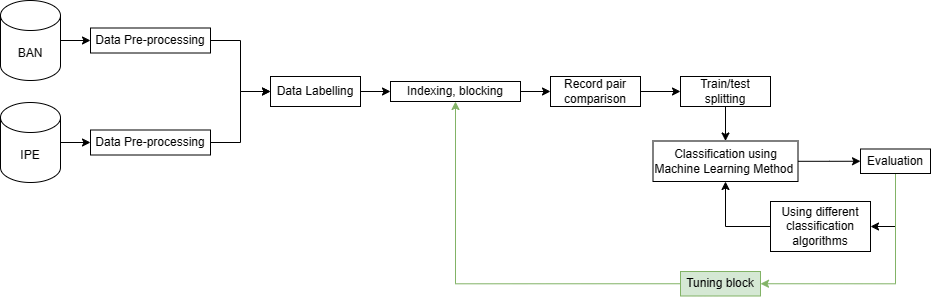

The diagram above was exported from draw.io. Its source (the exported page's mxGraphModel, read from the mxfile embedded in the PNG):
<mxGraphModel dx="1426" dy="785" grid="1" gridSize="10" guides="1" tooltips="1" connect="1" arrows="1" fold="1" page="1" pageScale="1" pageWidth="1100" pageHeight="850" background="none" math="0" shadow="0">
  <root>
    <mxCell id="0" />
    <mxCell id="1" parent="0" />
    <mxCell id="YQzuIjjdTWdGa77TzWJL-27" value="" style="edgeStyle=orthogonalEdgeStyle;rounded=0;orthogonalLoop=1;jettySize=auto;html=1;" parent="1" source="YQzuIjjdTWdGa77TzWJL-28" target="YQzuIjjdTWdGa77TzWJL-32" edge="1">
      <mxGeometry relative="1" as="geometry" />
    </mxCell>
    <mxCell id="YQzuIjjdTWdGa77TzWJL-28" value="BAN" style="shape=cylinder3;whiteSpace=wrap;html=1;boundedLbl=1;backgroundOutline=1;size=15;" parent="1" vertex="1">
      <mxGeometry y="399" width="60" height="80" as="geometry" />
    </mxCell>
    <mxCell id="YQzuIjjdTWdGa77TzWJL-29" value="" style="edgeStyle=orthogonalEdgeStyle;rounded=0;orthogonalLoop=1;jettySize=auto;html=1;" parent="1" source="YQzuIjjdTWdGa77TzWJL-30" target="YQzuIjjdTWdGa77TzWJL-34" edge="1">
      <mxGeometry relative="1" as="geometry" />
    </mxCell>
    <mxCell id="YQzuIjjdTWdGa77TzWJL-30" value="IPE" style="shape=cylinder3;whiteSpace=wrap;html=1;boundedLbl=1;backgroundOutline=1;size=15;" parent="1" vertex="1">
      <mxGeometry y="501" width="60" height="80" as="geometry" />
    </mxCell>
    <mxCell id="YQzuIjjdTWdGa77TzWJL-50" style="edgeStyle=orthogonalEdgeStyle;rounded=0;orthogonalLoop=1;jettySize=auto;html=1;entryX=0;entryY=0.5;entryDx=0;entryDy=0;" parent="1" source="YQzuIjjdTWdGa77TzWJL-32" target="YQzuIjjdTWdGa77TzWJL-49" edge="1">
      <mxGeometry relative="1" as="geometry" />
    </mxCell>
    <mxCell id="YQzuIjjdTWdGa77TzWJL-32" value="Data Pre-processing" style="rounded=0;whiteSpace=wrap;html=1;" parent="1" vertex="1">
      <mxGeometry x="90" y="426.5" width="120" height="25" as="geometry" />
    </mxCell>
    <mxCell id="YQzuIjjdTWdGa77TzWJL-51" style="edgeStyle=orthogonalEdgeStyle;rounded=0;orthogonalLoop=1;jettySize=auto;html=1;entryX=0;entryY=0.5;entryDx=0;entryDy=0;" parent="1" source="YQzuIjjdTWdGa77TzWJL-34" target="YQzuIjjdTWdGa77TzWJL-49" edge="1">
      <mxGeometry relative="1" as="geometry" />
    </mxCell>
    <mxCell id="YQzuIjjdTWdGa77TzWJL-34" value="Data Pre-processing" style="rounded=0;whiteSpace=wrap;html=1;" parent="1" vertex="1">
      <mxGeometry x="90" y="528.5" width="120" height="25" as="geometry" />
    </mxCell>
    <mxCell id="YQzuIjjdTWdGa77TzWJL-35" value="" style="edgeStyle=orthogonalEdgeStyle;rounded=0;orthogonalLoop=1;jettySize=auto;html=1;" parent="1" source="YQzuIjjdTWdGa77TzWJL-36" target="YQzuIjjdTWdGa77TzWJL-38" edge="1">
      <mxGeometry relative="1" as="geometry" />
    </mxCell>
    <mxCell id="YQzuIjjdTWdGa77TzWJL-36" value="Indexing, blocking" style="rounded=0;whiteSpace=wrap;html=1;" parent="1" vertex="1">
      <mxGeometry x="390" y="480" width="130" height="20" as="geometry" />
    </mxCell>
    <mxCell id="YQzuIjjdTWdGa77TzWJL-53" value="" style="edgeStyle=orthogonalEdgeStyle;rounded=0;orthogonalLoop=1;jettySize=auto;html=1;" parent="1" source="YQzuIjjdTWdGa77TzWJL-38" target="YQzuIjjdTWdGa77TzWJL-48" edge="1">
      <mxGeometry relative="1" as="geometry" />
    </mxCell>
    <mxCell id="YQzuIjjdTWdGa77TzWJL-38" value="Record pair comparison" style="rounded=0;whiteSpace=wrap;html=1;" parent="1" vertex="1">
      <mxGeometry x="550" y="475" width="90" height="30" as="geometry" />
    </mxCell>
    <mxCell id="YQzuIjjdTWdGa77TzWJL-39" style="edgeStyle=orthogonalEdgeStyle;rounded=0;orthogonalLoop=1;jettySize=auto;html=1;entryX=0;entryY=0.5;entryDx=0;entryDy=0;" parent="1" source="YQzuIjjdTWdGa77TzWJL-40" target="YQzuIjjdTWdGa77TzWJL-43" edge="1">
      <mxGeometry relative="1" as="geometry" />
    </mxCell>
    <mxCell id="YQzuIjjdTWdGa77TzWJL-40" value="Classification using Machine Learning Method&amp;nbsp;" style="rounded=0;whiteSpace=wrap;html=1;" parent="1" vertex="1">
      <mxGeometry x="652.5" y="539.5" width="145" height="40.5" as="geometry" />
    </mxCell>
    <mxCell id="YQzuIjjdTWdGa77TzWJL-41" style="edgeStyle=orthogonalEdgeStyle;rounded=0;orthogonalLoop=1;jettySize=auto;html=1;entryX=1;entryY=0.5;entryDx=0;entryDy=0;" parent="1" source="YQzuIjjdTWdGa77TzWJL-43" target="YQzuIjjdTWdGa77TzWJL-45" edge="1">
      <mxGeometry relative="1" as="geometry" />
    </mxCell>
    <mxCell id="YQzuIjjdTWdGa77TzWJL-42" style="edgeStyle=orthogonalEdgeStyle;rounded=0;orthogonalLoop=1;jettySize=auto;html=1;entryX=1;entryY=0.5;entryDx=0;entryDy=0;exitX=0.5;exitY=1;exitDx=0;exitDy=0;fillColor=#d5e8d4;strokeColor=#82b366;" parent="1" source="YQzuIjjdTWdGa77TzWJL-43" target="YQzuIjjdTWdGa77TzWJL-47" edge="1">
      <mxGeometry relative="1" as="geometry" />
    </mxCell>
    <mxCell id="YQzuIjjdTWdGa77TzWJL-43" value="Evaluation" style="rounded=0;whiteSpace=wrap;html=1;" parent="1" vertex="1">
      <mxGeometry x="860" y="547.5" width="70" height="24.5" as="geometry" />
    </mxCell>
    <mxCell id="YQzuIjjdTWdGa77TzWJL-44" style="edgeStyle=orthogonalEdgeStyle;rounded=0;orthogonalLoop=1;jettySize=auto;html=1;entryX=0.5;entryY=1;entryDx=0;entryDy=0;exitX=0;exitY=0.5;exitDx=0;exitDy=0;" parent="1" source="YQzuIjjdTWdGa77TzWJL-45" target="YQzuIjjdTWdGa77TzWJL-40" edge="1">
      <mxGeometry relative="1" as="geometry" />
    </mxCell>
    <mxCell id="YQzuIjjdTWdGa77TzWJL-45" value="Using different classification algorithms" style="rounded=0;whiteSpace=wrap;html=1;" parent="1" vertex="1">
      <mxGeometry x="770" y="600" width="100" height="50" as="geometry" />
    </mxCell>
    <mxCell id="YQzuIjjdTWdGa77TzWJL-46" style="edgeStyle=orthogonalEdgeStyle;rounded=0;orthogonalLoop=1;jettySize=auto;html=1;entryX=0.5;entryY=1;entryDx=0;entryDy=0;exitX=0;exitY=0.5;exitDx=0;exitDy=0;fillColor=#d5e8d4;strokeColor=#82b366;" parent="1" source="YQzuIjjdTWdGa77TzWJL-47" target="YQzuIjjdTWdGa77TzWJL-36" edge="1">
      <mxGeometry relative="1" as="geometry" />
    </mxCell>
    <mxCell id="YQzuIjjdTWdGa77TzWJL-47" value="Tuning block" style="rounded=0;whiteSpace=wrap;html=1;fillColor=#d5e8d4;strokeColor=#82b366;" parent="1" vertex="1">
      <mxGeometry x="680" y="670" width="80" height="24.5" as="geometry" />
    </mxCell>
    <mxCell id="YQzuIjjdTWdGa77TzWJL-54" value="" style="edgeStyle=orthogonalEdgeStyle;rounded=0;orthogonalLoop=1;jettySize=auto;html=1;" parent="1" source="YQzuIjjdTWdGa77TzWJL-48" target="YQzuIjjdTWdGa77TzWJL-40" edge="1">
      <mxGeometry relative="1" as="geometry" />
    </mxCell>
    <mxCell id="YQzuIjjdTWdGa77TzWJL-48" value="Train/test splitting" style="rounded=0;whiteSpace=wrap;html=1;" parent="1" vertex="1">
      <mxGeometry x="680" y="475" width="90" height="30" as="geometry" />
    </mxCell>
    <mxCell id="YQzuIjjdTWdGa77TzWJL-52" value="" style="edgeStyle=orthogonalEdgeStyle;rounded=0;orthogonalLoop=1;jettySize=auto;html=1;" parent="1" source="YQzuIjjdTWdGa77TzWJL-49" target="YQzuIjjdTWdGa77TzWJL-36" edge="1">
      <mxGeometry relative="1" as="geometry" />
    </mxCell>
    <mxCell id="YQzuIjjdTWdGa77TzWJL-49" value="Data Labelling" style="rounded=0;whiteSpace=wrap;html=1;" parent="1" vertex="1">
      <mxGeometry x="270" y="475" width="90" height="30" as="geometry" />
    </mxCell>
  </root>
</mxGraphModel>